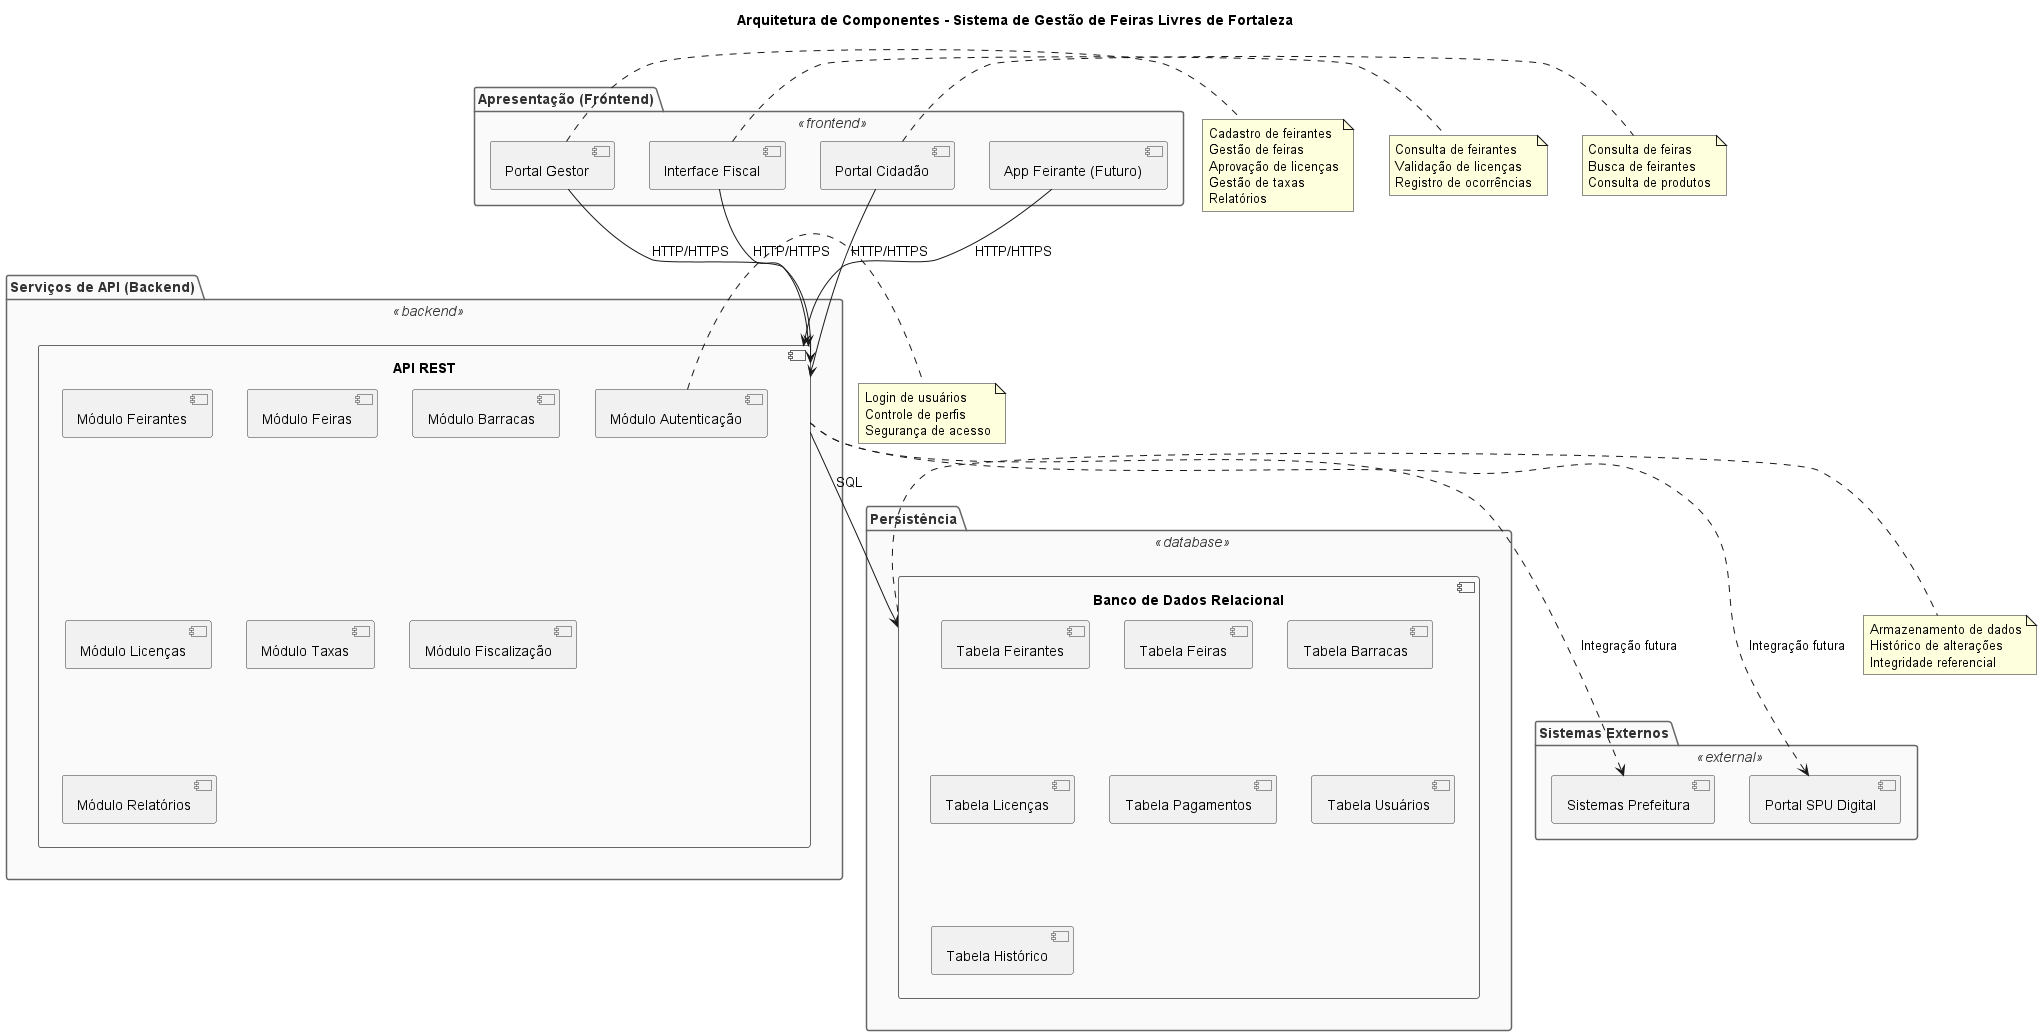

The diagram above was rendered by PlantUML. Its source (embedded in the PNG):
@startuml
!define FILEPATH(path) path

title Arquitetura de Componentes - Sistema de Gestão de Feiras Livres de Fortaleza

' Define estilos
skinparam component {
    BackgroundColor<<frontend>> #E1F5FF
    BackgroundColor<<backend>> #F3E5F5
    BackgroundColor<<database>> #E8F5E9
    BackgroundColor<<external>> #FFF3E0
    BorderColor #333
    FontColor #000
}

skinparam package {
    BackgroundColor #FAFAFA
    BorderColor #666
    FontColor #333
}

package "Apresentação (Frontend)" <<frontend>> {
    component "Portal Gestor" as PortalGestor
    component "Interface Fiscal" as InterfaceFiscal
    component "Portal Cidadão" as PortalCidadao
    component "App Feirante (Futuro)" as AppFeirante
}

package "Serviços de API (Backend)" <<backend>> {
    component "API REST" as APIRest {
        component "Módulo Autenticação" as ModAutenticacao
        component "Módulo Feirantes" as ModFeirantes
        component "Módulo Feiras" as ModFeiras
        component "Módulo Barracas" as ModBarracas
        component "Módulo Licenças" as ModLicencas
        component "Módulo Taxas" as ModTaxas
        component "Módulo Fiscalização" as ModFiscalizacao
        component "Módulo Relatórios" as ModRelatorios
    }
}

package "Persistência" <<database>> {
    component "Banco de Dados Relacional" as BD {
        component "Tabela Feirantes" as TblFeirantes
        component "Tabela Feiras" as TblFeiras
        component "Tabela Barracas" as TblBarracas
        component "Tabela Licenças" as TblLicencas
        component "Tabela Pagamentos" as TblPagamentos
        component "Tabela Usuários" as TblUsuarios
        component "Tabela Histórico" as TblHistorico
    }
}

package "Sistemas Externos" <<external>> {
    component "Sistemas Prefeitura" as SistemasPrefeitura
    component "Portal SPU Digital" as PortalSPU
}

' Conexões Frontend -> Backend
PortalGestor --> APIRest : HTTP/HTTPS
InterfaceFiscal --> APIRest : HTTP/HTTPS
PortalCidadao --> APIRest : HTTP/HTTPS
AppFeirante --> APIRest : HTTP/HTTPS

' Conexões Backend -> Banco de Dados
APIRest --> BD : SQL

' Conexões para Sistemas Externos
APIRest -.-> SistemasPrefeitura : Integração futura
APIRest -.-> PortalSPU : Integração futura

note right of PortalGestor
  Cadastro de feirantes
  Gestão de feiras
  Aprovação de licenças
  Gestão de taxas
  Relatórios
end note

note right of InterfaceFiscal
  Consulta de feirantes
  Validação de licenças
  Registro de ocorrências
end note

note right of PortalCidadao
  Consulta de feiras
  Busca de feirantes
  Consulta de produtos
end note

note right of ModAutenticacao
  Login de usuários
  Controle de perfis
  Segurança de acesso
end note

note right of BD
  Armazenamento de dados
  Histórico de alterações
  Integridade referencial
end note
@enduml